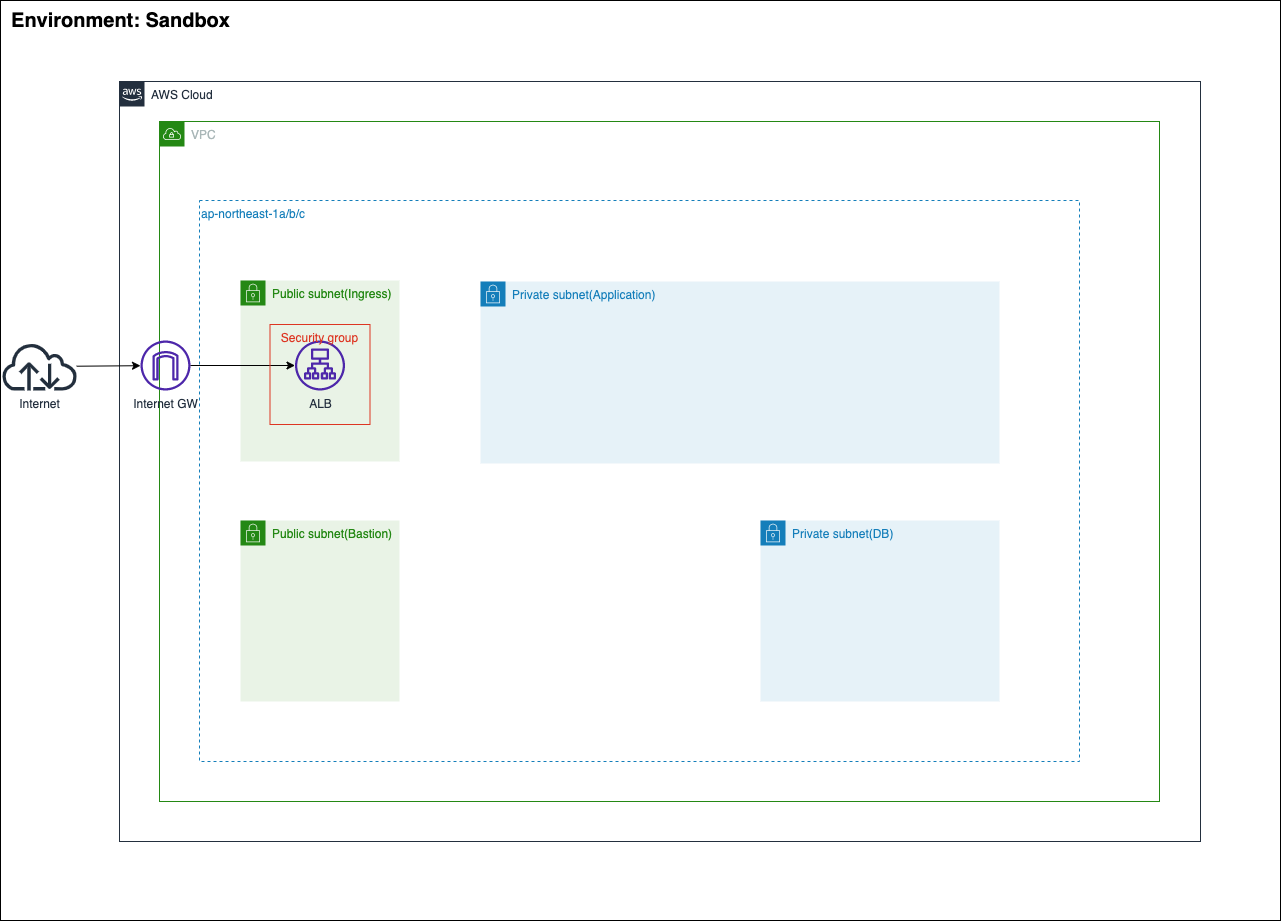

The diagram above was exported from draw.io. Its source (the exported page's mxGraphModel, read from the mxfile embedded in the PNG):
<mxGraphModel dx="645" dy="680" grid="1" gridSize="10" guides="1" tooltips="1" connect="1" arrows="1" fold="1" page="1" pageScale="1" pageWidth="827" pageHeight="1169" math="0" shadow="0">
  <root>
    <mxCell id="0" />
    <mxCell id="1" parent="0" />
    <mxCell id="18" value="" style="rounded=0;whiteSpace=wrap;html=1;" vertex="1" parent="1">
      <mxGeometry width="1280" height="920" as="geometry" />
    </mxCell>
    <mxCell id="2" value="AWS Cloud" style="points=[[0,0],[0.25,0],[0.5,0],[0.75,0],[1,0],[1,0.25],[1,0.5],[1,0.75],[1,1],[0.75,1],[0.5,1],[0.25,1],[0,1],[0,0.75],[0,0.5],[0,0.25]];outlineConnect=0;gradientColor=none;html=1;whiteSpace=wrap;fontSize=12;fontStyle=0;container=1;pointerEvents=0;collapsible=0;recursiveResize=0;shape=mxgraph.aws4.group;grIcon=mxgraph.aws4.group_aws_cloud_alt;strokeColor=#232F3E;fillColor=none;verticalAlign=top;align=left;spacingLeft=30;fontColor=#232F3E;dashed=0;" parent="1" vertex="1">
      <mxGeometry x="119" y="81" width="1081" height="760" as="geometry" />
    </mxCell>
    <mxCell id="4" value="VPC" style="points=[[0,0],[0.25,0],[0.5,0],[0.75,0],[1,0],[1,0.25],[1,0.5],[1,0.75],[1,1],[0.75,1],[0.5,1],[0.25,1],[0,1],[0,0.75],[0,0.5],[0,0.25]];outlineConnect=0;gradientColor=none;html=1;whiteSpace=wrap;fontSize=12;fontStyle=0;container=1;pointerEvents=0;collapsible=0;recursiveResize=0;shape=mxgraph.aws4.group;grIcon=mxgraph.aws4.group_vpc;strokeColor=#248814;fillColor=none;verticalAlign=top;align=left;spacingLeft=30;fontColor=#AAB7B8;dashed=0;" parent="2" vertex="1">
      <mxGeometry x="40" y="40" width="1000" height="680" as="geometry" />
    </mxCell>
    <mxCell id="8" value="Internet GW" style="sketch=0;outlineConnect=0;fontColor=#232F3E;gradientColor=none;fillColor=#4D27AA;strokeColor=none;dashed=0;verticalLabelPosition=bottom;verticalAlign=top;align=center;html=1;fontSize=12;fontStyle=0;aspect=fixed;pointerEvents=1;shape=mxgraph.aws4.internet_gateway;" parent="4" vertex="1">
      <mxGeometry x="-19" y="219" width="50" height="50" as="geometry" />
    </mxCell>
    <mxCell id="3" value="ap-northeast-1a/b/c" style="fillColor=none;strokeColor=#147EBA;dashed=1;verticalAlign=top;fontStyle=0;fontColor=#147EBA;align=left;" parent="2" vertex="1">
      <mxGeometry x="80" y="119" width="880" height="561" as="geometry" />
    </mxCell>
    <mxCell id="7" value="Public subnet(Ingress)" style="points=[[0,0],[0.25,0],[0.5,0],[0.75,0],[1,0],[1,0.25],[1,0.5],[1,0.75],[1,1],[0.75,1],[0.5,1],[0.25,1],[0,1],[0,0.75],[0,0.5],[0,0.25]];outlineConnect=0;gradientColor=none;html=1;whiteSpace=wrap;fontSize=12;fontStyle=0;container=1;pointerEvents=0;collapsible=0;recursiveResize=0;shape=mxgraph.aws4.group;grIcon=mxgraph.aws4.group_security_group;grStroke=0;strokeColor=#248814;fillColor=#E9F3E6;verticalAlign=top;align=left;spacingLeft=30;fontColor=#248814;dashed=0;" parent="2" vertex="1">
      <mxGeometry x="121" y="199" width="159" height="181" as="geometry" />
    </mxCell>
    <mxCell id="10" value="ALB" style="sketch=0;outlineConnect=0;fontColor=#232F3E;gradientColor=none;fillColor=#4D27AA;strokeColor=none;dashed=0;verticalLabelPosition=bottom;verticalAlign=top;align=center;html=1;fontSize=12;fontStyle=0;aspect=fixed;pointerEvents=1;shape=mxgraph.aws4.application_load_balancer;" parent="7" vertex="1">
      <mxGeometry x="54.5" y="60" width="50" height="50" as="geometry" />
    </mxCell>
    <mxCell id="13" style="edgeStyle=none;html=1;" parent="2" source="8" target="10" edge="1">
      <mxGeometry relative="1" as="geometry" />
    </mxCell>
    <mxCell id="14" value="Security group" style="fillColor=none;strokeColor=#DD3522;verticalAlign=top;fontStyle=0;fontColor=#DD3522;" parent="2" vertex="1">
      <mxGeometry x="150.5" y="243" width="100" height="100" as="geometry" />
    </mxCell>
    <mxCell id="15" value="Private subnet(Application)" style="points=[[0,0],[0.25,0],[0.5,0],[0.75,0],[1,0],[1,0.25],[1,0.5],[1,0.75],[1,1],[0.75,1],[0.5,1],[0.25,1],[0,1],[0,0.75],[0,0.5],[0,0.25]];outlineConnect=0;gradientColor=none;html=1;whiteSpace=wrap;fontSize=12;fontStyle=0;container=1;pointerEvents=0;collapsible=0;recursiveResize=0;shape=mxgraph.aws4.group;grIcon=mxgraph.aws4.group_security_group;grStroke=0;strokeColor=#147EBA;fillColor=#E6F2F8;verticalAlign=top;align=left;spacingLeft=30;fontColor=#147EBA;dashed=0;" parent="2" vertex="1">
      <mxGeometry x="361" y="200" width="519" height="182" as="geometry" />
    </mxCell>
    <mxCell id="16" value="Private subnet(DB)" style="points=[[0,0],[0.25,0],[0.5,0],[0.75,0],[1,0],[1,0.25],[1,0.5],[1,0.75],[1,1],[0.75,1],[0.5,1],[0.25,1],[0,1],[0,0.75],[0,0.5],[0,0.25]];outlineConnect=0;gradientColor=none;html=1;whiteSpace=wrap;fontSize=12;fontStyle=0;container=1;pointerEvents=0;collapsible=0;recursiveResize=0;shape=mxgraph.aws4.group;grIcon=mxgraph.aws4.group_security_group;grStroke=0;strokeColor=#147EBA;fillColor=#E6F2F8;verticalAlign=top;align=left;spacingLeft=30;fontColor=#147EBA;dashed=0;" parent="2" vertex="1">
      <mxGeometry x="641" y="439" width="239" height="181" as="geometry" />
    </mxCell>
    <mxCell id="17" value="Public subnet(Bastion)" style="points=[[0,0],[0.25,0],[0.5,0],[0.75,0],[1,0],[1,0.25],[1,0.5],[1,0.75],[1,1],[0.75,1],[0.5,1],[0.25,1],[0,1],[0,0.75],[0,0.5],[0,0.25]];outlineConnect=0;gradientColor=none;html=1;whiteSpace=wrap;fontSize=12;fontStyle=0;container=1;pointerEvents=0;collapsible=0;recursiveResize=0;shape=mxgraph.aws4.group;grIcon=mxgraph.aws4.group_security_group;grStroke=0;strokeColor=#248814;fillColor=#E9F3E6;verticalAlign=top;align=left;spacingLeft=30;fontColor=#248814;dashed=0;" parent="2" vertex="1">
      <mxGeometry x="121" y="439" width="159" height="181" as="geometry" />
    </mxCell>
    <mxCell id="9" style="edgeStyle=none;html=1;" parent="1" source="6" target="8" edge="1">
      <mxGeometry relative="1" as="geometry" />
    </mxCell>
    <mxCell id="6" value="Internet" style="sketch=0;outlineConnect=0;fontColor=#232F3E;gradientColor=none;fillColor=#232F3D;strokeColor=none;dashed=0;verticalLabelPosition=bottom;verticalAlign=top;align=center;html=1;fontSize=12;fontStyle=0;aspect=fixed;pointerEvents=1;shape=mxgraph.aws4.internet;" parent="1" vertex="1">
      <mxGeometry y="342" width="78" height="48" as="geometry" />
    </mxCell>
    <mxCell id="19" value="&lt;font style=&quot;font-size: 20px&quot;&gt;&lt;b&gt;Environment: Sandbox&lt;/b&gt;&lt;/font&gt;" style="text;html=1;resizable=0;autosize=1;align=center;verticalAlign=middle;points=[];fillColor=none;strokeColor=none;rounded=0;" vertex="1" parent="1">
      <mxGeometry x="5" y="10" width="230" height="20" as="geometry" />
    </mxCell>
  </root>
</mxGraphModel>